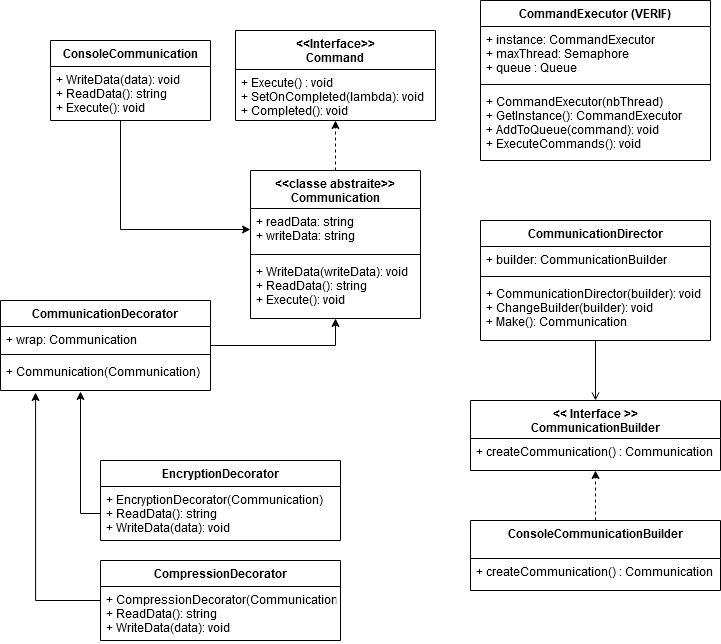

The diagram above was exported from draw.io. Its source (the exported page's mxGraphModel, read from the mxfile embedded in the PNG):
<mxGraphModel dx="1422" dy="754" grid="1" gridSize="10" guides="1" tooltips="1" connect="1" arrows="1" fold="1" page="1" pageScale="1" pageWidth="850" pageHeight="1100" math="0" shadow="0">
  <root>
    <mxCell id="0" />
    <mxCell id="1" parent="0" />
    <mxCell id="4BsTqxqa3QE2atoiJdO0-53" style="edgeStyle=orthogonalEdgeStyle;rounded=0;orthogonalLoop=1;jettySize=auto;html=1;entryX=0.5;entryY=1;entryDx=0;entryDy=0;dashed=1;" edge="1" parent="1" source="4BsTqxqa3QE2atoiJdO0-1" target="4BsTqxqa3QE2atoiJdO0-13">
      <mxGeometry relative="1" as="geometry">
        <Array as="points">
          <mxPoint x="375" y="140" />
        </Array>
      </mxGeometry>
    </mxCell>
    <mxCell id="4BsTqxqa3QE2atoiJdO0-1" value="&lt;&lt;classe abstraite&gt;&gt;&#10;Communication" style="swimlane;fontStyle=1;align=center;verticalAlign=top;childLayout=stackLayout;horizontal=1;startSize=38;horizontalStack=0;resizeParent=1;resizeParentMax=0;resizeLast=0;collapsible=1;marginBottom=0;" vertex="1" parent="1">
      <mxGeometry x="290" y="190" width="170" height="148" as="geometry">
        <mxRectangle x="290" y="190" width="120" height="26" as="alternateBounds" />
      </mxGeometry>
    </mxCell>
    <mxCell id="4BsTqxqa3QE2atoiJdO0-2" value="+ readData: string&#10;+ writeData: string" style="text;strokeColor=none;fillColor=none;align=left;verticalAlign=top;spacingLeft=4;spacingRight=4;overflow=hidden;rotatable=0;points=[[0,0.5],[1,0.5]];portConstraint=eastwest;" vertex="1" parent="4BsTqxqa3QE2atoiJdO0-1">
      <mxGeometry y="38" width="170" height="42" as="geometry" />
    </mxCell>
    <mxCell id="4BsTqxqa3QE2atoiJdO0-3" value="" style="line;strokeWidth=1;fillColor=none;align=left;verticalAlign=middle;spacingTop=-1;spacingLeft=3;spacingRight=3;rotatable=0;labelPosition=right;points=[];portConstraint=eastwest;" vertex="1" parent="4BsTqxqa3QE2atoiJdO0-1">
      <mxGeometry y="80" width="170" height="8" as="geometry" />
    </mxCell>
    <mxCell id="4BsTqxqa3QE2atoiJdO0-4" value="+ WriteData(writeData): void&#10;+ ReadData(): string&#10;+ Execute(): void&#10;&#10;&#10;" style="text;strokeColor=none;fillColor=none;align=left;verticalAlign=top;spacingLeft=4;spacingRight=4;overflow=hidden;rotatable=0;points=[[0,0.5],[1,0.5]];portConstraint=eastwest;" vertex="1" parent="4BsTqxqa3QE2atoiJdO0-1">
      <mxGeometry y="88" width="170" height="60" as="geometry" />
    </mxCell>
    <mxCell id="4BsTqxqa3QE2atoiJdO0-13" value="&lt;&lt;Interface&gt;&gt;&#10;Command" style="swimlane;fontStyle=1;childLayout=stackLayout;horizontal=1;startSize=39;fillColor=none;horizontalStack=0;resizeParent=1;resizeParentMax=0;resizeLast=0;collapsible=1;marginBottom=0;" vertex="1" parent="1">
      <mxGeometry x="275" y="50" width="200" height="90" as="geometry" />
    </mxCell>
    <mxCell id="4BsTqxqa3QE2atoiJdO0-14" value="+ Execute() : void&#10;+ SetOnCompleted(lambda): void&#10;+ Completed(): void&#10;" style="text;strokeColor=none;fillColor=none;align=left;verticalAlign=top;spacingLeft=4;spacingRight=4;overflow=hidden;rotatable=0;points=[[0,0.5],[1,0.5]];portConstraint=eastwest;" vertex="1" parent="4BsTqxqa3QE2atoiJdO0-13">
      <mxGeometry y="39" width="200" height="51" as="geometry" />
    </mxCell>
    <mxCell id="4BsTqxqa3QE2atoiJdO0-23" style="edgeStyle=orthogonalEdgeStyle;rounded=0;orthogonalLoop=1;jettySize=auto;html=1;entryX=0;entryY=0.5;entryDx=0;entryDy=0;" edge="1" parent="1" source="4BsTqxqa3QE2atoiJdO0-18" target="4BsTqxqa3QE2atoiJdO0-2">
      <mxGeometry relative="1" as="geometry">
        <Array as="points">
          <mxPoint x="160" y="249" />
        </Array>
      </mxGeometry>
    </mxCell>
    <mxCell id="4BsTqxqa3QE2atoiJdO0-18" value="ConsoleCommunication" style="swimlane;fontStyle=1;childLayout=stackLayout;horizontal=1;startSize=26;fillColor=none;horizontalStack=0;resizeParent=1;resizeParentMax=0;resizeLast=0;collapsible=1;marginBottom=0;" vertex="1" parent="1">
      <mxGeometry x="90" y="60" width="160" height="80" as="geometry" />
    </mxCell>
    <mxCell id="4BsTqxqa3QE2atoiJdO0-19" value="+ WriteData(data): void&#10;+ ReadData(): string&#10;+ Execute(): void&#10;&#10;&#10;&#10;&#10;" style="text;strokeColor=none;fillColor=none;align=left;verticalAlign=top;spacingLeft=4;spacingRight=4;overflow=hidden;rotatable=0;points=[[0,0.5],[1,0.5]];portConstraint=eastwest;" vertex="1" parent="4BsTqxqa3QE2atoiJdO0-18">
      <mxGeometry y="26" width="160" height="54" as="geometry" />
    </mxCell>
    <mxCell id="4BsTqxqa3QE2atoiJdO0-24" value="CommandExecutor (VERIF)" style="swimlane;fontStyle=1;align=center;verticalAlign=top;childLayout=stackLayout;horizontal=1;startSize=26;horizontalStack=0;resizeParent=1;resizeParentMax=0;resizeLast=0;collapsible=1;marginBottom=0;" vertex="1" parent="1">
      <mxGeometry x="520" y="20" width="230" height="160" as="geometry">
        <mxRectangle x="290" y="190" width="120" height="26" as="alternateBounds" />
      </mxGeometry>
    </mxCell>
    <mxCell id="4BsTqxqa3QE2atoiJdO0-25" value="+ instance: CommandExecutor&#10;+ maxThread: Semaphore&#10;+ queue : Queue&#10;" style="text;strokeColor=none;fillColor=none;align=left;verticalAlign=top;spacingLeft=4;spacingRight=4;overflow=hidden;rotatable=0;points=[[0,0.5],[1,0.5]];portConstraint=eastwest;" vertex="1" parent="4BsTqxqa3QE2atoiJdO0-24">
      <mxGeometry y="26" width="230" height="54" as="geometry" />
    </mxCell>
    <mxCell id="4BsTqxqa3QE2atoiJdO0-26" value="" style="line;strokeWidth=1;fillColor=none;align=left;verticalAlign=middle;spacingTop=-1;spacingLeft=3;spacingRight=3;rotatable=0;labelPosition=right;points=[];portConstraint=eastwest;" vertex="1" parent="4BsTqxqa3QE2atoiJdO0-24">
      <mxGeometry y="80" width="230" height="8" as="geometry" />
    </mxCell>
    <mxCell id="4BsTqxqa3QE2atoiJdO0-27" value="+ CommandExecutor(nbThread)&#10;+ GetInstance(): CommandExecutor&#10;+ AddToQueue(command): void&#10;+ ExecuteCommands(): void&#10;&#10;&#10;&#10;" style="text;strokeColor=none;fillColor=none;align=left;verticalAlign=top;spacingLeft=4;spacingRight=4;overflow=hidden;rotatable=0;points=[[0,0.5],[1,0.5]];portConstraint=eastwest;" vertex="1" parent="4BsTqxqa3QE2atoiJdO0-24">
      <mxGeometry y="88" width="230" height="72" as="geometry" />
    </mxCell>
    <mxCell id="4BsTqxqa3QE2atoiJdO0-28" value="&lt;&lt; Interface &gt;&gt;&#10;CommunicationBuilder" style="swimlane;fontStyle=1;align=center;verticalAlign=top;childLayout=stackLayout;horizontal=1;startSize=38;horizontalStack=0;resizeParent=1;resizeParentMax=0;resizeLast=0;collapsible=1;marginBottom=0;" vertex="1" parent="1">
      <mxGeometry x="510" y="420" width="250" height="70" as="geometry">
        <mxRectangle x="290" y="190" width="120" height="26" as="alternateBounds" />
      </mxGeometry>
    </mxCell>
    <mxCell id="4BsTqxqa3QE2atoiJdO0-31" value="+ createCommunication() : Communication&#10;&#10;&#10;" style="text;strokeColor=none;fillColor=none;align=left;verticalAlign=top;spacingLeft=4;spacingRight=4;overflow=hidden;rotatable=0;points=[[0,0.5],[1,0.5]];portConstraint=eastwest;" vertex="1" parent="4BsTqxqa3QE2atoiJdO0-28">
      <mxGeometry y="38" width="250" height="32" as="geometry" />
    </mxCell>
    <mxCell id="4BsTqxqa3QE2atoiJdO0-36" style="edgeStyle=orthogonalEdgeStyle;rounded=0;orthogonalLoop=1;jettySize=auto;html=1;entryX=0.5;entryY=1;entryDx=0;entryDy=0;" edge="1" parent="1" source="4BsTqxqa3QE2atoiJdO0-32" target="4BsTqxqa3QE2atoiJdO0-1">
      <mxGeometry relative="1" as="geometry">
        <mxPoint x="400" y="330" as="targetPoint" />
      </mxGeometry>
    </mxCell>
    <mxCell id="4BsTqxqa3QE2atoiJdO0-32" value="CommunicationDecorator" style="swimlane;fontStyle=1;align=center;verticalAlign=top;childLayout=stackLayout;horizontal=1;startSize=26;horizontalStack=0;resizeParent=1;resizeParentMax=0;resizeLast=0;collapsible=1;marginBottom=0;" vertex="1" parent="1">
      <mxGeometry x="40" y="320" width="210" height="90" as="geometry">
        <mxRectangle x="290" y="190" width="120" height="26" as="alternateBounds" />
      </mxGeometry>
    </mxCell>
    <mxCell id="4BsTqxqa3QE2atoiJdO0-33" value="+ wrap: Communication&#10;" style="text;strokeColor=none;fillColor=none;align=left;verticalAlign=top;spacingLeft=4;spacingRight=4;overflow=hidden;rotatable=0;points=[[0,0.5],[1,0.5]];portConstraint=eastwest;" vertex="1" parent="4BsTqxqa3QE2atoiJdO0-32">
      <mxGeometry y="26" width="210" height="24" as="geometry" />
    </mxCell>
    <mxCell id="4BsTqxqa3QE2atoiJdO0-34" value="" style="line;strokeWidth=1;fillColor=none;align=left;verticalAlign=middle;spacingTop=-1;spacingLeft=3;spacingRight=3;rotatable=0;labelPosition=right;points=[];portConstraint=eastwest;" vertex="1" parent="4BsTqxqa3QE2atoiJdO0-32">
      <mxGeometry y="50" width="210" height="8" as="geometry" />
    </mxCell>
    <mxCell id="4BsTqxqa3QE2atoiJdO0-35" value="+ Communication(Communication)&#10;&#10;&#10;" style="text;strokeColor=none;fillColor=none;align=left;verticalAlign=top;spacingLeft=4;spacingRight=4;overflow=hidden;rotatable=0;points=[[0,0.5],[1,0.5]];portConstraint=eastwest;" vertex="1" parent="4BsTqxqa3QE2atoiJdO0-32">
      <mxGeometry y="58" width="210" height="32" as="geometry" />
    </mxCell>
    <mxCell id="4BsTqxqa3QE2atoiJdO0-44" style="edgeStyle=orthogonalEdgeStyle;rounded=0;orthogonalLoop=1;jettySize=auto;html=1;entryX=0.167;entryY=1.063;entryDx=0;entryDy=0;entryPerimeter=0;" edge="1" parent="1" source="4BsTqxqa3QE2atoiJdO0-37" target="4BsTqxqa3QE2atoiJdO0-35">
      <mxGeometry relative="1" as="geometry">
        <Array as="points">
          <mxPoint x="75" y="620" />
        </Array>
      </mxGeometry>
    </mxCell>
    <mxCell id="4BsTqxqa3QE2atoiJdO0-37" value="CompressionDecorator" style="swimlane;fontStyle=1;align=center;verticalAlign=top;childLayout=stackLayout;horizontal=1;startSize=26;horizontalStack=0;resizeParent=1;resizeParentMax=0;resizeLast=0;collapsible=1;marginBottom=0;" vertex="1" parent="1">
      <mxGeometry x="140" y="580" width="240" height="80" as="geometry">
        <mxRectangle x="290" y="190" width="120" height="26" as="alternateBounds" />
      </mxGeometry>
    </mxCell>
    <mxCell id="4BsTqxqa3QE2atoiJdO0-40" value="+ CompressionDecorator(Communication)&#10;+ ReadData(): string&#10;+ WriteData(data): void&#10;" style="text;strokeColor=none;fillColor=none;align=left;verticalAlign=top;spacingLeft=4;spacingRight=4;overflow=hidden;rotatable=0;points=[[0,0.5],[1,0.5]];portConstraint=eastwest;" vertex="1" parent="4BsTqxqa3QE2atoiJdO0-37">
      <mxGeometry y="26" width="240" height="54" as="geometry" />
    </mxCell>
    <mxCell id="4BsTqxqa3QE2atoiJdO0-41" value="EncryptionDecorator" style="swimlane;fontStyle=1;align=center;verticalAlign=top;childLayout=stackLayout;horizontal=1;startSize=26;horizontalStack=0;resizeParent=1;resizeParentMax=0;resizeLast=0;collapsible=1;marginBottom=0;" vertex="1" parent="1">
      <mxGeometry x="140" y="480" width="240" height="80" as="geometry">
        <mxRectangle x="290" y="190" width="120" height="26" as="alternateBounds" />
      </mxGeometry>
    </mxCell>
    <mxCell id="4BsTqxqa3QE2atoiJdO0-42" value="+ EncryptionDecorator(Communication)&#10;+ ReadData(): string&#10;+ WriteData(data): void&#10;" style="text;strokeColor=none;fillColor=none;align=left;verticalAlign=top;spacingLeft=4;spacingRight=4;overflow=hidden;rotatable=0;points=[[0,0.5],[1,0.5]];portConstraint=eastwest;" vertex="1" parent="4BsTqxqa3QE2atoiJdO0-41">
      <mxGeometry y="26" width="240" height="54" as="geometry" />
    </mxCell>
    <mxCell id="4BsTqxqa3QE2atoiJdO0-43" style="edgeStyle=orthogonalEdgeStyle;rounded=0;orthogonalLoop=1;jettySize=auto;html=1;entryX=0.381;entryY=1.031;entryDx=0;entryDy=0;entryPerimeter=0;" edge="1" parent="1" source="4BsTqxqa3QE2atoiJdO0-42" target="4BsTqxqa3QE2atoiJdO0-35">
      <mxGeometry relative="1" as="geometry" />
    </mxCell>
    <mxCell id="4BsTqxqa3QE2atoiJdO0-52" style="edgeStyle=orthogonalEdgeStyle;rounded=0;orthogonalLoop=1;jettySize=auto;html=1;entryX=0.5;entryY=0;entryDx=0;entryDy=0;endArrow=open;endFill=0;" edge="1" parent="1" source="4BsTqxqa3QE2atoiJdO0-45" target="4BsTqxqa3QE2atoiJdO0-28">
      <mxGeometry relative="1" as="geometry" />
    </mxCell>
    <mxCell id="4BsTqxqa3QE2atoiJdO0-45" value="CommunicationDirector" style="swimlane;fontStyle=1;align=center;verticalAlign=top;childLayout=stackLayout;horizontal=1;startSize=26;horizontalStack=0;resizeParent=1;resizeParentMax=0;resizeLast=0;collapsible=1;marginBottom=0;" vertex="1" parent="1">
      <mxGeometry x="520" y="240" width="230" height="120" as="geometry">
        <mxRectangle x="290" y="190" width="120" height="26" as="alternateBounds" />
      </mxGeometry>
    </mxCell>
    <mxCell id="4BsTqxqa3QE2atoiJdO0-46" value="+ builder: CommunicationBuilder" style="text;strokeColor=none;fillColor=none;align=left;verticalAlign=top;spacingLeft=4;spacingRight=4;overflow=hidden;rotatable=0;points=[[0,0.5],[1,0.5]];portConstraint=eastwest;" vertex="1" parent="4BsTqxqa3QE2atoiJdO0-45">
      <mxGeometry y="26" width="230" height="26" as="geometry" />
    </mxCell>
    <mxCell id="4BsTqxqa3QE2atoiJdO0-47" value="" style="line;strokeWidth=1;fillColor=none;align=left;verticalAlign=middle;spacingTop=-1;spacingLeft=3;spacingRight=3;rotatable=0;labelPosition=right;points=[];portConstraint=eastwest;" vertex="1" parent="4BsTqxqa3QE2atoiJdO0-45">
      <mxGeometry y="52" width="230" height="8" as="geometry" />
    </mxCell>
    <mxCell id="4BsTqxqa3QE2atoiJdO0-48" value="+ CommunicationDirector(builder): void&#10;+ ChangeBuilder(builder): void&#10;+ Make(): Communication&#10;&#10;&#10;" style="text;strokeColor=none;fillColor=none;align=left;verticalAlign=top;spacingLeft=4;spacingRight=4;overflow=hidden;rotatable=0;points=[[0,0.5],[1,0.5]];portConstraint=eastwest;" vertex="1" parent="4BsTqxqa3QE2atoiJdO0-45">
      <mxGeometry y="60" width="230" height="60" as="geometry" />
    </mxCell>
    <mxCell id="4BsTqxqa3QE2atoiJdO0-51" style="edgeStyle=orthogonalEdgeStyle;rounded=0;orthogonalLoop=1;jettySize=auto;html=1;entryX=0.5;entryY=1;entryDx=0;entryDy=0;dashed=1;" edge="1" parent="1" source="4BsTqxqa3QE2atoiJdO0-49" target="4BsTqxqa3QE2atoiJdO0-28">
      <mxGeometry relative="1" as="geometry" />
    </mxCell>
    <mxCell id="4BsTqxqa3QE2atoiJdO0-49" value="ConsoleCommunicationBuilder" style="swimlane;fontStyle=1;align=center;verticalAlign=top;childLayout=stackLayout;horizontal=1;startSize=38;horizontalStack=0;resizeParent=1;resizeParentMax=0;resizeLast=0;collapsible=1;marginBottom=0;" vertex="1" parent="1">
      <mxGeometry x="510" y="540" width="250" height="70" as="geometry">
        <mxRectangle x="290" y="190" width="120" height="26" as="alternateBounds" />
      </mxGeometry>
    </mxCell>
    <mxCell id="4BsTqxqa3QE2atoiJdO0-50" value="+ createCommunication() : Communication&#10;&#10;&#10;" style="text;strokeColor=none;fillColor=none;align=left;verticalAlign=top;spacingLeft=4;spacingRight=4;overflow=hidden;rotatable=0;points=[[0,0.5],[1,0.5]];portConstraint=eastwest;" vertex="1" parent="4BsTqxqa3QE2atoiJdO0-49">
      <mxGeometry y="38" width="250" height="32" as="geometry" />
    </mxCell>
  </root>
</mxGraphModel>